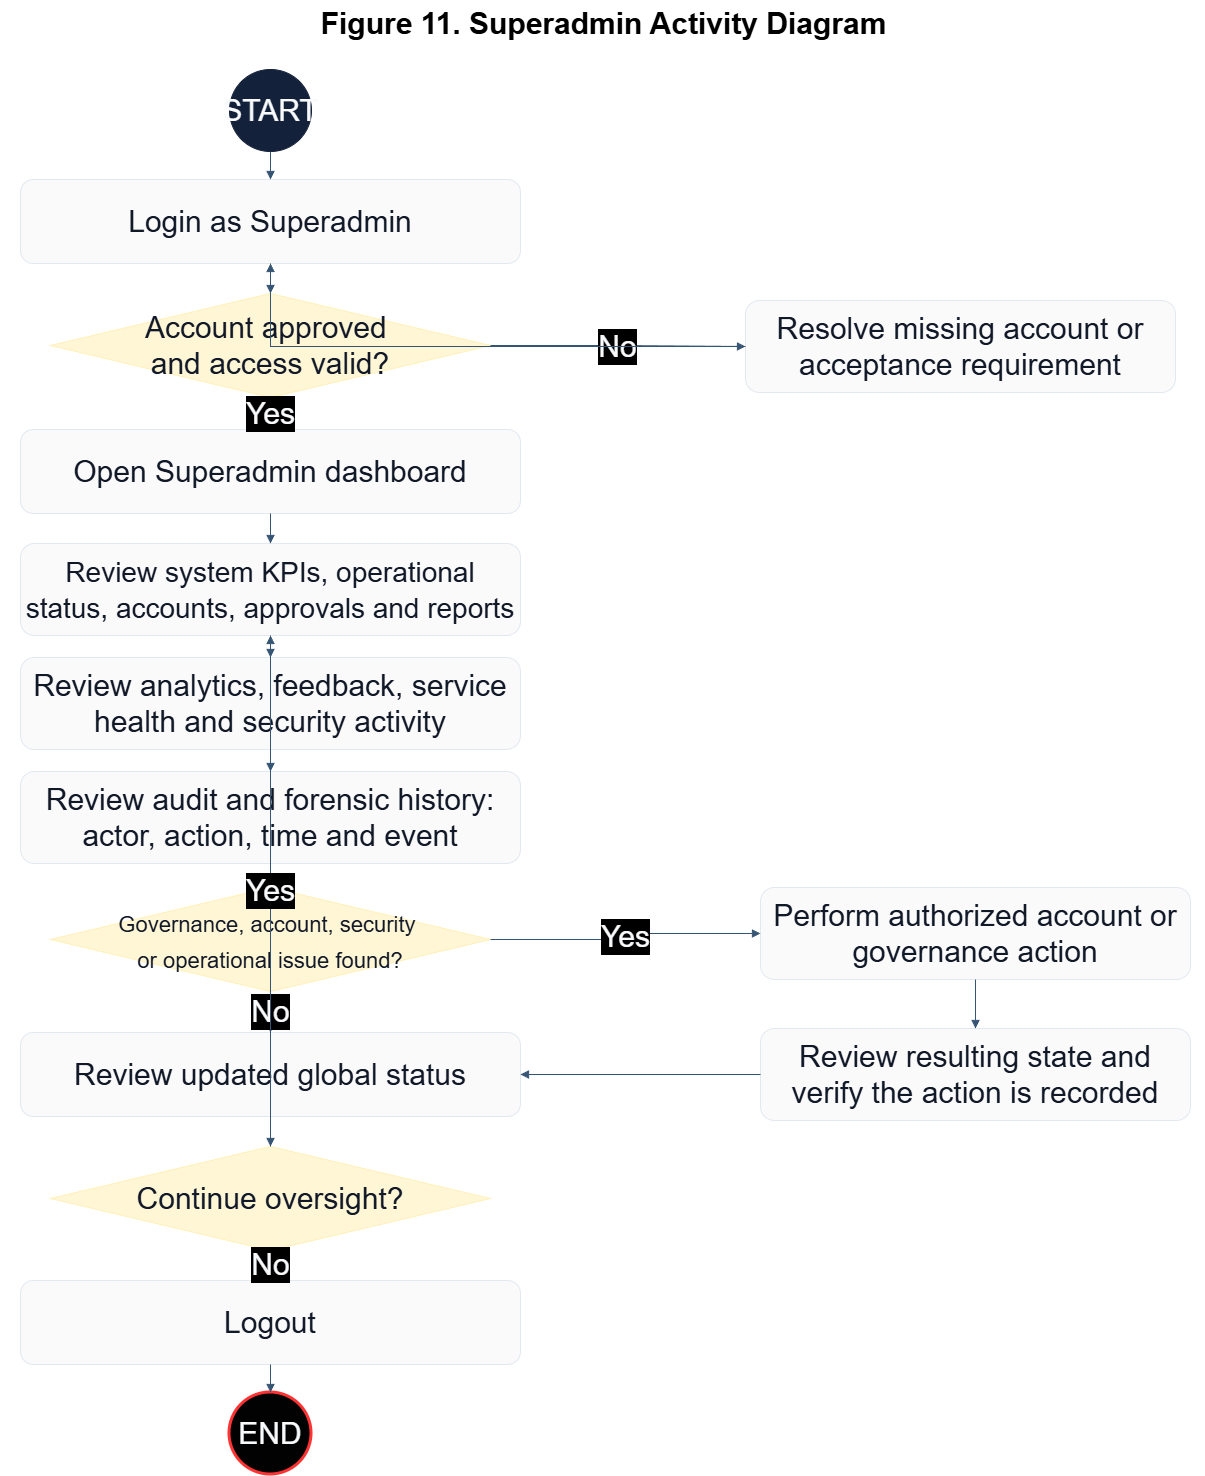

The diagram above was exported from draw.io. Its source (the exported page's mxGraphModel, read from the mxfile embedded in the PNG):
<mxGraphModel dx="2828" dy="1778" grid="1" gridSize="10" guides="1" tooltips="1" connect="1" arrows="1" fold="1" page="1" pageScale="1" pageWidth="1365" pageHeight="2400" math="0" shadow="0">
  <root>
    <mxCell id="0" />
    <mxCell id="1" parent="0" />
    <mxCell id="title" parent="1" style="text;html=1;strokeColor=none;fillColor=none;align=center;verticalAlign=middle;fontColor=#DCEBFF;fontSize=30;fontFamily=Arial;fontStyle=1;" value="&lt;font style=&quot;color: rgb(0, 0, 0);&quot;&gt;Figure 11. Superadmin Activity Diagram&lt;/font&gt;" vertex="1">
      <mxGeometry height="45" width="1205" x="80" y="26" as="geometry" />
    </mxCell>
    <mxCell id="start" parent="1" style="shape=ellipse;whiteSpace=wrap;html=1;fillColor=#13213A;strokeColor=#13213A;fontColor=#F8FAFC;fontSize=30;fontFamily=Arial;align=center;verticalAlign=middle;" value="START" vertex="1">
      <mxGeometry height="82" width="82" x="309" y="95" as="geometry" />
    </mxCell>
    <mxCell id="login" parent="1" style="rounded=1;whiteSpace=wrap;html=1;fillColor=#FAFAFA;strokeColor=#E2E8F0;fontColor=#111827;fontSize=30;fontFamily=Arial;align=center;verticalAlign=middle;" value="Login as Superadmin" vertex="1">
      <mxGeometry height="84" width="500" x="100" y="205" as="geometry" />
    </mxCell>
    <mxCell id="access" parent="1" style="shape=rhombus;whiteSpace=wrap;html=1;fillColor=#FFF6D6;strokeColor=#FFF0B8;fontColor=#111827;fontSize=30;fontFamily=Arial;align=center;verticalAlign=middle;" value="Account approved&amp;nbsp;&lt;div&gt;and access valid?&lt;/div&gt;" vertex="1">
      <mxGeometry height="104" width="440" x="130" y="319" as="geometry" />
    </mxCell>
    <mxCell id="accessHelp" parent="1" style="rounded=1;whiteSpace=wrap;html=1;fillColor=#FAFAFA;strokeColor=#E2E8F0;fontColor=#111827;fontSize=30;fontFamily=Arial;align=center;verticalAlign=middle;" value="Resolve missing account or acceptance requirement" vertex="1">
      <mxGeometry height="92" width="430" x="825" y="326" as="geometry" />
    </mxCell>
    <mxCell id="dashboard" parent="1" style="rounded=1;whiteSpace=wrap;html=1;fillColor=#FAFAFA;strokeColor=#E2E8F0;fontColor=#111827;fontSize=30;fontFamily=Arial;align=center;verticalAlign=middle;" value="Open Superadmin dashboard" vertex="1">
      <mxGeometry height="84" width="500" x="100" y="455" as="geometry" />
    </mxCell>
    <mxCell id="global" parent="1" style="rounded=1;whiteSpace=wrap;html=1;fillColor=#FAFAFA;strokeColor=#E2E8F0;fontColor=#111827;fontSize=30;fontFamily=Arial;align=center;verticalAlign=middle;" value="&lt;font style=&quot;font-size: 28px;&quot;&gt;Review system KPIs, operational status, accounts, approvals and reports&lt;/font&gt;" vertex="1">
      <mxGeometry height="92" width="500" x="100" y="569" as="geometry" />
    </mxCell>
    <mxCell id="insight" parent="1" style="rounded=1;whiteSpace=wrap;html=1;fillColor=#FAFAFA;strokeColor=#E2E8F0;fontColor=#111827;fontSize=30;fontFamily=Arial;align=center;verticalAlign=middle;" value="Review analytics, feedback, service health and security activity" vertex="1">
      <mxGeometry height="92" width="500" x="100" y="683" as="geometry" />
    </mxCell>
    <mxCell id="audit" parent="1" style="rounded=1;whiteSpace=wrap;html=1;fillColor=#FAFAFA;strokeColor=#E2E8F0;fontColor=#111827;fontSize=30;fontFamily=Arial;align=center;verticalAlign=middle;" value="Review audit and forensic history: actor, action, time and event" vertex="1">
      <mxGeometry height="92" width="500" x="100" y="797" as="geometry" />
    </mxCell>
    <mxCell id="issue" parent="1" style="shape=rhombus;whiteSpace=wrap;html=1;fillColor=#FFF6D6;strokeColor=#FFF0B8;fontColor=#111827;fontSize=30;fontFamily=Arial;align=center;verticalAlign=middle;" value="&lt;font style=&quot;font-size: 22px;&quot;&gt;Governance, account, security&amp;nbsp;&lt;/font&gt;&lt;div&gt;&lt;font style=&quot;font-size: 22px;&quot;&gt;or operational issue found?&lt;/font&gt;&lt;/div&gt;" vertex="1">
      <mxGeometry height="104" width="440" x="130" y="913" as="geometry" />
    </mxCell>
    <mxCell id="action" parent="1" style="rounded=1;whiteSpace=wrap;html=1;fillColor=#FAFAFA;strokeColor=#E2E8F0;fontColor=#111827;fontSize=30;fontFamily=Arial;align=center;verticalAlign=middle;" value="Perform authorized account or governance action" vertex="1">
      <mxGeometry height="92" width="430" x="840" y="913" as="geometry" />
    </mxCell>
    <mxCell id="verify" parent="1" style="rounded=1;whiteSpace=wrap;html=1;fillColor=#FAFAFA;strokeColor=#E2E8F0;fontColor=#111827;fontSize=30;fontFamily=Arial;align=center;verticalAlign=middle;" value="Review resulting state and verify the action is recorded" vertex="1">
      <mxGeometry height="92" width="430" x="840" y="1054" as="geometry" />
    </mxCell>
    <mxCell id="status" parent="1" style="rounded=1;whiteSpace=wrap;html=1;fillColor=#FAFAFA;strokeColor=#E2E8F0;fontColor=#111827;fontSize=30;fontFamily=Arial;align=center;verticalAlign=middle;" value="Review updated global status" vertex="1">
      <mxGeometry height="84" width="500" x="100" y="1058" as="geometry" />
    </mxCell>
    <mxCell id="continue" parent="1" style="shape=rhombus;whiteSpace=wrap;html=1;fillColor=#FFF6D6;strokeColor=#FFF0B8;fontColor=#111827;fontSize=30;fontFamily=Arial;align=center;verticalAlign=middle;" value="Continue oversight?" vertex="1">
      <mxGeometry height="104" width="440" x="130" y="1172" as="geometry" />
    </mxCell>
    <mxCell id="logout" parent="1" style="rounded=1;whiteSpace=wrap;html=1;fillColor=#FAFAFA;strokeColor=#E2E8F0;fontColor=#111827;fontSize=30;fontFamily=Arial;align=center;verticalAlign=middle;" value="Logout" vertex="1">
      <mxGeometry height="84" width="500" x="100" y="1306" as="geometry" />
    </mxCell>
    <mxCell id="end" parent="1" style="shape=ellipse;whiteSpace=wrap;html=1;fillColor=#020202;strokeColor=#FF3333;fontColor=#F8FAFC;fontSize=30;fontFamily=Arial;align=center;verticalAlign=middle;strokeWidth=3;" value="END" vertex="1">
      <mxGeometry height="82" width="82" x="309" y="1418" as="geometry" />
    </mxCell>
    <mxCell id="edge-0" edge="1" parent="1" source="start" style="edgeStyle=orthogonalEdgeStyle;rounded=0;orthogonalLoop=1;jettySize=auto;html=1;endArrow=block;endFill=1;strokeColor=#365473;fontColor=#F8FAFC;fontSize=30;fontFamily=Arial;labelBackgroundColor=#000000;" target="login">
      <mxGeometry relative="1" as="geometry" />
    </mxCell>
    <mxCell id="edge-1" edge="1" parent="1" source="login" style="edgeStyle=orthogonalEdgeStyle;rounded=0;orthogonalLoop=1;jettySize=auto;html=1;endArrow=block;endFill=1;strokeColor=#365473;fontColor=#F8FAFC;fontSize=30;fontFamily=Arial;labelBackgroundColor=#000000;" target="access">
      <mxGeometry relative="1" as="geometry" />
    </mxCell>
    <mxCell id="edge-2" edge="1" parent="1" source="access" style="edgeStyle=orthogonalEdgeStyle;rounded=0;orthogonalLoop=1;jettySize=auto;html=1;endArrow=block;endFill=1;strokeColor=#365473;fontColor=#F8FAFC;fontSize=30;fontFamily=Arial;labelBackgroundColor=#000000;" target="dashboard" value="Yes">
      <mxGeometry relative="1" as="geometry" />
    </mxCell>
    <mxCell id="edge-3" edge="1" parent="1" source="access" style="edgeStyle=orthogonalEdgeStyle;rounded=0;orthogonalLoop=1;jettySize=auto;html=1;endArrow=block;endFill=1;strokeColor=#365473;fontColor=#F8FAFC;fontSize=30;fontFamily=Arial;labelBackgroundColor=#000000;" target="accessHelp" value="No">
      <mxGeometry relative="1" as="geometry" />
    </mxCell>
    <mxCell id="edge-4" edge="1" parent="1" source="accessHelp" style="edgeStyle=orthogonalEdgeStyle;rounded=0;orthogonalLoop=1;jettySize=auto;html=1;endArrow=block;endFill=1;strokeColor=#365473;fontColor=#F8FAFC;fontSize=30;fontFamily=Arial;labelBackgroundColor=#000000;" target="login">
      <mxGeometry relative="1" as="geometry" />
    </mxCell>
    <mxCell id="edge-5" edge="1" parent="1" source="dashboard" style="edgeStyle=orthogonalEdgeStyle;rounded=0;orthogonalLoop=1;jettySize=auto;html=1;endArrow=block;endFill=1;strokeColor=#365473;fontColor=#F8FAFC;fontSize=30;fontFamily=Arial;labelBackgroundColor=#000000;" target="global">
      <mxGeometry relative="1" as="geometry" />
    </mxCell>
    <mxCell id="edge-6" edge="1" parent="1" source="global" style="edgeStyle=orthogonalEdgeStyle;rounded=0;orthogonalLoop=1;jettySize=auto;html=1;endArrow=block;endFill=1;strokeColor=#365473;fontColor=#F8FAFC;fontSize=30;fontFamily=Arial;labelBackgroundColor=#000000;" target="insight">
      <mxGeometry relative="1" as="geometry" />
    </mxCell>
    <mxCell id="edge-7" edge="1" parent="1" source="insight" style="edgeStyle=orthogonalEdgeStyle;rounded=0;orthogonalLoop=1;jettySize=auto;html=1;endArrow=block;endFill=1;strokeColor=#365473;fontColor=#F8FAFC;fontSize=30;fontFamily=Arial;labelBackgroundColor=#000000;" target="audit">
      <mxGeometry relative="1" as="geometry" />
    </mxCell>
    <mxCell id="edge-8" edge="1" parent="1" source="audit" style="edgeStyle=orthogonalEdgeStyle;rounded=0;orthogonalLoop=1;jettySize=auto;html=1;endArrow=block;endFill=1;strokeColor=#365473;fontColor=#F8FAFC;fontSize=30;fontFamily=Arial;labelBackgroundColor=#000000;" target="issue">
      <mxGeometry relative="1" as="geometry" />
    </mxCell>
    <mxCell id="edge-9" edge="1" parent="1" source="issue" style="edgeStyle=orthogonalEdgeStyle;rounded=0;orthogonalLoop=1;jettySize=auto;html=1;endArrow=block;endFill=1;strokeColor=#365473;fontColor=#F8FAFC;fontSize=30;fontFamily=Arial;labelBackgroundColor=#000000;" target="status" value="No">
      <mxGeometry relative="1" as="geometry" />
    </mxCell>
    <mxCell id="edge-10" edge="1" parent="1" source="issue" style="edgeStyle=orthogonalEdgeStyle;rounded=0;orthogonalLoop=1;jettySize=auto;html=1;endArrow=block;endFill=1;strokeColor=#365473;fontColor=#F8FAFC;fontSize=30;fontFamily=Arial;labelBackgroundColor=#000000;" target="action" value="Yes">
      <mxGeometry relative="1" as="geometry" />
    </mxCell>
    <mxCell id="edge-11" edge="1" parent="1" source="action" style="edgeStyle=orthogonalEdgeStyle;rounded=0;orthogonalLoop=1;jettySize=auto;html=1;endArrow=block;endFill=1;strokeColor=#365473;fontColor=#F8FAFC;fontSize=30;fontFamily=Arial;labelBackgroundColor=#000000;" target="verify">
      <mxGeometry relative="1" as="geometry" />
    </mxCell>
    <mxCell id="edge-12" edge="1" parent="1" source="verify" style="edgeStyle=orthogonalEdgeStyle;rounded=0;orthogonalLoop=1;jettySize=auto;html=1;endArrow=block;endFill=1;strokeColor=#365473;fontColor=#F8FAFC;fontSize=30;fontFamily=Arial;labelBackgroundColor=#000000;" target="status">
      <mxGeometry relative="1" as="geometry" />
    </mxCell>
    <mxCell id="edge-13" edge="1" parent="1" source="status" style="edgeStyle=orthogonalEdgeStyle;rounded=0;orthogonalLoop=1;jettySize=auto;html=1;endArrow=block;endFill=1;strokeColor=#365473;fontColor=#F8FAFC;fontSize=30;fontFamily=Arial;labelBackgroundColor=#000000;" target="continue">
      <mxGeometry relative="1" as="geometry" />
    </mxCell>
    <mxCell id="edge-14" edge="1" parent="1" source="continue" style="edgeStyle=orthogonalEdgeStyle;rounded=0;orthogonalLoop=1;jettySize=auto;html=1;endArrow=block;endFill=1;strokeColor=#365473;fontColor=#F8FAFC;fontSize=30;fontFamily=Arial;labelBackgroundColor=#000000;" target="logout" value="No">
      <mxGeometry relative="1" as="geometry" />
    </mxCell>
    <mxCell id="edge-15" edge="1" parent="1" source="continue" style="edgeStyle=orthogonalEdgeStyle;rounded=0;orthogonalLoop=1;jettySize=auto;html=1;endArrow=block;endFill=1;strokeColor=#365473;fontColor=#F8FAFC;fontSize=30;fontFamily=Arial;labelBackgroundColor=#000000;" target="global" value="Yes">
      <mxGeometry relative="1" as="geometry" />
    </mxCell>
    <mxCell id="edge-16" edge="1" parent="1" source="logout" style="edgeStyle=orthogonalEdgeStyle;rounded=0;orthogonalLoop=1;jettySize=auto;html=1;endArrow=block;endFill=1;strokeColor=#365473;fontColor=#F8FAFC;fontSize=30;fontFamily=Arial;labelBackgroundColor=#000000;" target="end">
      <mxGeometry relative="1" as="geometry" />
    </mxCell>
  </root>
</mxGraphModel>